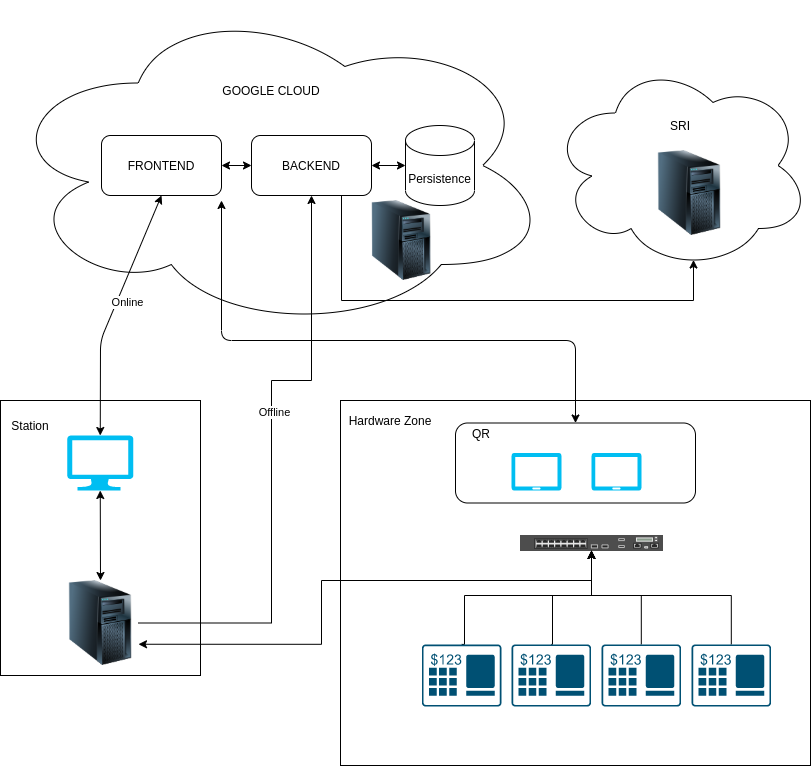

The diagram above was exported from draw.io. Its source (the exported page's mxGraphModel, read from the mxfile embedded in the PNG):
<mxGraphModel dx="801" dy="445" grid="1" gridSize="10" guides="1" tooltips="1" connect="1" arrows="1" fold="1" page="1" pageScale="1" pageWidth="827" pageHeight="1169" math="0" shadow="0">
  <root>
    <mxCell id="0" />
    <mxCell id="1" parent="0" />
    <mxCell id="JOKMVmgOeKKVyQCdfVy--1" value="" style="rounded=0;whiteSpace=wrap;html=1;" vertex="1" parent="1">
      <mxGeometry x="349" y="420" width="470" height="365" as="geometry" />
    </mxCell>
    <mxCell id="JOKMVmgOeKKVyQCdfVy--2" style="edgeStyle=orthogonalEdgeStyle;rounded=0;orthogonalLoop=1;jettySize=auto;html=1;exitX=0.5;exitY=0;exitDx=0;exitDy=0;exitPerimeter=0;" edge="1" parent="1" source="JOKMVmgOeKKVyQCdfVy--44" target="JOKMVmgOeKKVyQCdfVy--10">
      <mxGeometry relative="1" as="geometry">
        <mxPoint x="473" y="555" as="targetPoint" />
        <Array as="points">
          <mxPoint x="473" y="664" />
          <mxPoint x="473" y="615" />
          <mxPoint x="600" y="615" />
        </Array>
        <mxPoint x="473" y="655" as="sourcePoint" />
      </mxGeometry>
    </mxCell>
    <mxCell id="JOKMVmgOeKKVyQCdfVy--4" style="edgeStyle=orthogonalEdgeStyle;rounded=0;orthogonalLoop=1;jettySize=auto;html=1;exitX=0.5;exitY=0;exitDx=0;exitDy=0;exitPerimeter=0;" edge="1" parent="1" source="JOKMVmgOeKKVyQCdfVy--45" target="JOKMVmgOeKKVyQCdfVy--10">
      <mxGeometry relative="1" as="geometry">
        <Array as="points">
          <mxPoint x="561" y="664" />
          <mxPoint x="561" y="615" />
          <mxPoint x="600" y="615" />
        </Array>
        <mxPoint x="561" y="655" as="sourcePoint" />
      </mxGeometry>
    </mxCell>
    <mxCell id="JOKMVmgOeKKVyQCdfVy--6" style="edgeStyle=orthogonalEdgeStyle;rounded=0;orthogonalLoop=1;jettySize=auto;html=1;exitX=0.5;exitY=0;exitDx=0;exitDy=0;exitPerimeter=0;" edge="1" parent="1" source="JOKMVmgOeKKVyQCdfVy--42" target="JOKMVmgOeKKVyQCdfVy--10">
      <mxGeometry relative="1" as="geometry">
        <Array as="points">
          <mxPoint x="650" y="615" />
          <mxPoint x="600" y="615" />
        </Array>
        <mxPoint x="649" y="655" as="sourcePoint" />
      </mxGeometry>
    </mxCell>
    <mxCell id="JOKMVmgOeKKVyQCdfVy--8" style="edgeStyle=orthogonalEdgeStyle;rounded=0;orthogonalLoop=1;jettySize=auto;html=1;exitX=0.5;exitY=0;exitDx=0;exitDy=0;exitPerimeter=0;" edge="1" parent="1" source="JOKMVmgOeKKVyQCdfVy--43" target="JOKMVmgOeKKVyQCdfVy--10">
      <mxGeometry relative="1" as="geometry">
        <Array as="points">
          <mxPoint x="740" y="615" />
          <mxPoint x="600" y="615" />
        </Array>
        <mxPoint x="733" y="655" as="sourcePoint" />
      </mxGeometry>
    </mxCell>
    <mxCell id="JOKMVmgOeKKVyQCdfVy--10" value="" style="html=1;verticalLabelPosition=bottom;verticalAlign=top;outlineConnect=0;shadow=0;dashed=0;shape=mxgraph.rack.hpe_aruba.gateways_controllers.aruba_7010_mobility_controller_front;" vertex="1" parent="1">
      <mxGeometry x="529" y="555" width="142" height="15" as="geometry" />
    </mxCell>
    <mxCell id="JOKMVmgOeKKVyQCdfVy--11" value="Hardware Zone" style="text;html=1;strokeColor=none;fillColor=none;align=center;verticalAlign=middle;whiteSpace=wrap;rounded=0;" vertex="1" parent="1">
      <mxGeometry x="354" y="430" width="90" height="20" as="geometry" />
    </mxCell>
    <mxCell id="JOKMVmgOeKKVyQCdfVy--12" value="" style="rounded=0;whiteSpace=wrap;html=1;" vertex="1" parent="1">
      <mxGeometry x="9" y="420" width="200" height="275" as="geometry" />
    </mxCell>
    <mxCell id="JOKMVmgOeKKVyQCdfVy--13" value="Station" style="text;html=1;strokeColor=none;fillColor=none;align=center;verticalAlign=middle;whiteSpace=wrap;rounded=0;" vertex="1" parent="1">
      <mxGeometry x="19" y="435" width="40" height="20" as="geometry" />
    </mxCell>
    <mxCell id="JOKMVmgOeKKVyQCdfVy--14" value="" style="image;html=1;image=img/lib/clip_art/computers/Server_Tower_128x128.png" vertex="1" parent="1">
      <mxGeometry x="71" y="600" width="76" height="85" as="geometry" />
    </mxCell>
    <mxCell id="JOKMVmgOeKKVyQCdfVy--15" value="" style="verticalLabelPosition=bottom;html=1;verticalAlign=top;align=center;strokeColor=none;fillColor=#00BEF2;shape=mxgraph.azure.computer;pointerEvents=1;" vertex="1" parent="1">
      <mxGeometry x="75.75" y="455" width="66" height="55" as="geometry" />
    </mxCell>
    <mxCell id="JOKMVmgOeKKVyQCdfVy--16" style="edgeStyle=orthogonalEdgeStyle;rounded=0;orthogonalLoop=1;jettySize=auto;html=1;entryX=1;entryY=0.75;entryDx=0;entryDy=0;" edge="1" parent="1" source="JOKMVmgOeKKVyQCdfVy--10" target="JOKMVmgOeKKVyQCdfVy--14">
      <mxGeometry relative="1" as="geometry">
        <Array as="points">
          <mxPoint x="600" y="600" />
          <mxPoint x="330" y="600" />
          <mxPoint x="330" y="664" />
        </Array>
      </mxGeometry>
    </mxCell>
    <mxCell id="JOKMVmgOeKKVyQCdfVy--17" value="" style="ellipse;shape=cloud;whiteSpace=wrap;html=1;" vertex="1" parent="1">
      <mxGeometry x="9" y="20" width="551" height="330" as="geometry" />
    </mxCell>
    <mxCell id="JOKMVmgOeKKVyQCdfVy--18" value="FRONTEND" style="rounded=1;whiteSpace=wrap;html=1;" vertex="1" parent="1">
      <mxGeometry x="110" y="155" width="120" height="60" as="geometry" />
    </mxCell>
    <mxCell id="JOKMVmgOeKKVyQCdfVy--19" style="edgeStyle=orthogonalEdgeStyle;rounded=0;orthogonalLoop=1;jettySize=auto;html=1;exitX=0.75;exitY=1;exitDx=0;exitDy=0;entryX=0.55;entryY=0.95;entryDx=0;entryDy=0;entryPerimeter=0;" edge="1" parent="1" source="JOKMVmgOeKKVyQCdfVy--20" target="JOKMVmgOeKKVyQCdfVy--35">
      <mxGeometry relative="1" as="geometry">
        <Array as="points">
          <mxPoint x="350" y="320" />
          <mxPoint x="702" y="320" />
        </Array>
      </mxGeometry>
    </mxCell>
    <mxCell id="JOKMVmgOeKKVyQCdfVy--20" value="BACKEND" style="rounded=1;whiteSpace=wrap;html=1;" vertex="1" parent="1">
      <mxGeometry x="260" y="155" width="120" height="60" as="geometry" />
    </mxCell>
    <mxCell id="JOKMVmgOeKKVyQCdfVy--21" value="Persistence" style="shape=cylinder3;whiteSpace=wrap;html=1;boundedLbl=1;backgroundOutline=1;size=15;" vertex="1" parent="1">
      <mxGeometry x="414" y="145" width="69" height="80" as="geometry" />
    </mxCell>
    <mxCell id="JOKMVmgOeKKVyQCdfVy--22" value="" style="endArrow=classic;startArrow=classic;html=1;entryX=0;entryY=0.5;entryDx=0;entryDy=0;exitX=1;exitY=0.5;exitDx=0;exitDy=0;" edge="1" parent="1" source="JOKMVmgOeKKVyQCdfVy--18" target="JOKMVmgOeKKVyQCdfVy--20">
      <mxGeometry width="50" height="50" relative="1" as="geometry">
        <mxPoint x="290" y="210" as="sourcePoint" />
        <mxPoint x="340" y="160" as="targetPoint" />
      </mxGeometry>
    </mxCell>
    <mxCell id="JOKMVmgOeKKVyQCdfVy--23" value="" style="endArrow=classic;startArrow=classic;html=1;entryX=0;entryY=0.5;entryDx=0;entryDy=0;entryPerimeter=0;exitX=1;exitY=0.5;exitDx=0;exitDy=0;" edge="1" parent="1" source="JOKMVmgOeKKVyQCdfVy--20" target="JOKMVmgOeKKVyQCdfVy--21">
      <mxGeometry width="50" height="50" relative="1" as="geometry">
        <mxPoint x="460" y="185" as="sourcePoint" />
        <mxPoint x="354" y="195" as="targetPoint" />
      </mxGeometry>
    </mxCell>
    <mxCell id="JOKMVmgOeKKVyQCdfVy--24" value="" style="endArrow=classic;startArrow=classic;html=1;entryX=0.5;entryY=1;entryDx=0;entryDy=0;entryPerimeter=0;exitX=0.5;exitY=0;exitDx=0;exitDy=0;" edge="1" parent="1" source="JOKMVmgOeKKVyQCdfVy--14" target="JOKMVmgOeKKVyQCdfVy--15">
      <mxGeometry width="50" height="50" relative="1" as="geometry">
        <mxPoint x="100" y="580" as="sourcePoint" />
        <mxPoint x="150" y="530" as="targetPoint" />
      </mxGeometry>
    </mxCell>
    <mxCell id="JOKMVmgOeKKVyQCdfVy--25" style="edgeStyle=orthogonalEdgeStyle;rounded=0;orthogonalLoop=1;jettySize=auto;html=1;exitX=1;exitY=0.5;exitDx=0;exitDy=0;entryX=0.5;entryY=1;entryDx=0;entryDy=0;" edge="1" parent="1" source="JOKMVmgOeKKVyQCdfVy--14" target="JOKMVmgOeKKVyQCdfVy--20">
      <mxGeometry relative="1" as="geometry">
        <Array as="points">
          <mxPoint x="280" y="643" />
          <mxPoint x="280" y="400" />
          <mxPoint x="320" y="400" />
        </Array>
      </mxGeometry>
    </mxCell>
    <mxCell id="JOKMVmgOeKKVyQCdfVy--26" value="Offline" style="edgeLabel;html=1;align=center;verticalAlign=middle;resizable=0;points=[];" vertex="1" connectable="0" parent="JOKMVmgOeKKVyQCdfVy--25">
      <mxGeometry x="0.1495" y="-2" relative="1" as="geometry">
        <mxPoint y="1" as="offset" />
      </mxGeometry>
    </mxCell>
    <mxCell id="JOKMVmgOeKKVyQCdfVy--27" value="" style="endArrow=classic;startArrow=classic;html=1;entryX=0.5;entryY=1;entryDx=0;entryDy=0;exitX=0.5;exitY=0;exitDx=0;exitDy=0;exitPerimeter=0;" edge="1" parent="1" source="JOKMVmgOeKKVyQCdfVy--15" target="JOKMVmgOeKKVyQCdfVy--18">
      <mxGeometry width="50" height="50" relative="1" as="geometry">
        <mxPoint x="140" y="390" as="sourcePoint" />
        <mxPoint x="190" y="340" as="targetPoint" />
        <Array as="points">
          <mxPoint x="109" y="360" />
        </Array>
      </mxGeometry>
    </mxCell>
    <mxCell id="JOKMVmgOeKKVyQCdfVy--28" value="Online" style="edgeLabel;html=1;align=center;verticalAlign=middle;resizable=0;points=[];" vertex="1" connectable="0" parent="JOKMVmgOeKKVyQCdfVy--27">
      <mxGeometry x="-0.3306" y="-34" relative="1" as="geometry">
        <mxPoint x="-7" y="-50" as="offset" />
      </mxGeometry>
    </mxCell>
    <mxCell id="JOKMVmgOeKKVyQCdfVy--29" value="GOOGLE CLOUD" style="text;html=1;strokeColor=none;fillColor=none;align=center;verticalAlign=middle;whiteSpace=wrap;rounded=0;" vertex="1" parent="1">
      <mxGeometry x="230" y="100" width="100" height="20" as="geometry" />
    </mxCell>
    <mxCell id="JOKMVmgOeKKVyQCdfVy--30" value="" style="rounded=1;whiteSpace=wrap;html=1;" vertex="1" parent="1">
      <mxGeometry x="464" y="442.5" width="240" height="80" as="geometry" />
    </mxCell>
    <mxCell id="JOKMVmgOeKKVyQCdfVy--31" value="" style="verticalLabelPosition=bottom;html=1;verticalAlign=top;align=center;strokeColor=none;fillColor=#00BEF2;shape=mxgraph.azure.tablet;pointerEvents=1;" vertex="1" parent="1">
      <mxGeometry x="600" y="472.5" width="50" height="37.5" as="geometry" />
    </mxCell>
    <mxCell id="JOKMVmgOeKKVyQCdfVy--32" value="" style="verticalLabelPosition=bottom;html=1;verticalAlign=top;align=center;strokeColor=none;fillColor=#00BEF2;shape=mxgraph.azure.tablet;pointerEvents=1;" vertex="1" parent="1">
      <mxGeometry x="520" y="472.5" width="50" height="37.5" as="geometry" />
    </mxCell>
    <mxCell id="JOKMVmgOeKKVyQCdfVy--33" value="QR" style="text;html=1;strokeColor=none;fillColor=none;align=center;verticalAlign=middle;whiteSpace=wrap;rounded=0;" vertex="1" parent="1">
      <mxGeometry x="470" y="443" width="40" height="20" as="geometry" />
    </mxCell>
    <mxCell id="JOKMVmgOeKKVyQCdfVy--34" value="" style="endArrow=classic;startArrow=classic;html=1;exitX=0.5;exitY=0;exitDx=0;exitDy=0;" edge="1" parent="1" source="JOKMVmgOeKKVyQCdfVy--30">
      <mxGeometry width="50" height="50" relative="1" as="geometry">
        <mxPoint x="550" y="390" as="sourcePoint" />
        <mxPoint x="230" y="220" as="targetPoint" />
        <Array as="points">
          <mxPoint x="584" y="360" />
          <mxPoint x="230" y="360" />
        </Array>
      </mxGeometry>
    </mxCell>
    <mxCell id="JOKMVmgOeKKVyQCdfVy--35" value="" style="ellipse;shape=cloud;whiteSpace=wrap;html=1;" vertex="1" parent="1">
      <mxGeometry x="559" y="80" width="260" height="210" as="geometry" />
    </mxCell>
    <mxCell id="JOKMVmgOeKKVyQCdfVy--36" value="" style="image;html=1;image=img/lib/clip_art/computers/Server_Tower_128x128.png" vertex="1" parent="1">
      <mxGeometry x="660" y="170" width="76" height="85" as="geometry" />
    </mxCell>
    <mxCell id="JOKMVmgOeKKVyQCdfVy--37" value="SRI" style="text;html=1;strokeColor=none;fillColor=none;align=center;verticalAlign=middle;whiteSpace=wrap;rounded=0;" vertex="1" parent="1">
      <mxGeometry x="639" y="135" width="100" height="20" as="geometry" />
    </mxCell>
    <mxCell id="JOKMVmgOeKKVyQCdfVy--38" value="" style="image;html=1;image=img/lib/clip_art/computers/Server_Tower_128x128.png" vertex="1" parent="1">
      <mxGeometry x="370" y="220" width="80" height="80" as="geometry" />
    </mxCell>
    <mxCell id="JOKMVmgOeKKVyQCdfVy--42" value="" style="points=[[0.015,0.015,0],[0.985,0.015,0],[0.985,0.985,0],[0.015,0.985,0],[0.25,0,0],[0.5,0,0],[0.75,0,0],[1,0.25,0],[1,0.5,0],[1,0.75,0],[0.75,1,0],[0.5,1,0],[0.25,1,0],[0,0.75,0],[0,0.5,0],[0,0.25,0]];verticalLabelPosition=bottom;html=1;verticalAlign=top;aspect=fixed;align=center;pointerEvents=1;shape=mxgraph.cisco19.pos;fillColor=#005073;strokeColor=none;" vertex="1" parent="1">
      <mxGeometry x="610" y="663.91" width="79.6" height="62.18" as="geometry" />
    </mxCell>
    <mxCell id="JOKMVmgOeKKVyQCdfVy--43" value="" style="points=[[0.015,0.015,0],[0.985,0.015,0],[0.985,0.985,0],[0.015,0.985,0],[0.25,0,0],[0.5,0,0],[0.75,0,0],[1,0.25,0],[1,0.5,0],[1,0.75,0],[0.75,1,0],[0.5,1,0],[0.25,1,0],[0,0.75,0],[0,0.5,0],[0,0.25,0]];verticalLabelPosition=bottom;html=1;verticalAlign=top;aspect=fixed;align=center;pointerEvents=1;shape=mxgraph.cisco19.pos;fillColor=#005073;strokeColor=none;" vertex="1" parent="1">
      <mxGeometry x="700" y="663.91" width="79.6" height="62.19" as="geometry" />
    </mxCell>
    <mxCell id="JOKMVmgOeKKVyQCdfVy--44" value="" style="points=[[0.015,0.015,0],[0.985,0.015,0],[0.985,0.985,0],[0.015,0.985,0],[0.25,0,0],[0.5,0,0],[0.75,0,0],[1,0.25,0],[1,0.5,0],[1,0.75,0],[0.75,1,0],[0.5,1,0],[0.25,1,0],[0,0.75,0],[0,0.5,0],[0,0.25,0]];verticalLabelPosition=bottom;html=1;verticalAlign=top;aspect=fixed;align=center;pointerEvents=1;shape=mxgraph.cisco19.pos;fillColor=#005073;strokeColor=none;" vertex="1" parent="1">
      <mxGeometry x="430.4" y="663.92" width="79.6" height="62.18" as="geometry" />
    </mxCell>
    <mxCell id="JOKMVmgOeKKVyQCdfVy--45" value="" style="points=[[0.015,0.015,0],[0.985,0.015,0],[0.985,0.985,0],[0.015,0.985,0],[0.25,0,0],[0.5,0,0],[0.75,0,0],[1,0.25,0],[1,0.5,0],[1,0.75,0],[0.75,1,0],[0.5,1,0],[0.25,1,0],[0,0.75,0],[0,0.5,0],[0,0.25,0]];verticalLabelPosition=bottom;html=1;verticalAlign=top;aspect=fixed;align=center;pointerEvents=1;shape=mxgraph.cisco19.pos;fillColor=#005073;strokeColor=none;" vertex="1" parent="1">
      <mxGeometry x="520" y="663.91" width="79.6" height="62.18" as="geometry" />
    </mxCell>
  </root>
</mxGraphModel>